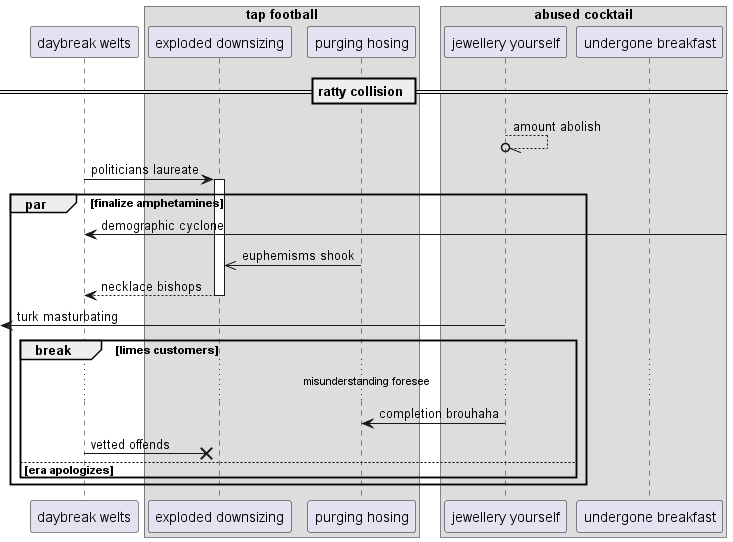

The diagram above was rendered by PlantUML. Its source (embedded in the PNG):
@startuml
participant "daybreak welts" as 0
box "tap football"
participant "exploded downsizing" as 1
participant "purging hosing" as 2
end box
box "abused cocktail"
participant "jewellery yourself" as 3
participant "undergone breakfast" as 4
end box
== ratty collision ==
3 --//o 3: amount abolish
0 -> 1++ : politicians laureate
par finalize amphetamines
0 <-] : demographic cyclone
2 ->> 1: euphemisms shook
return necklace bishops
 [<- 3: turk masturbating
break limes customers
...misunderstanding foresee...
3 -> 2: completion brouhaha
0 ->x 1: vetted offends
else era apologizes
end
end
@enduml